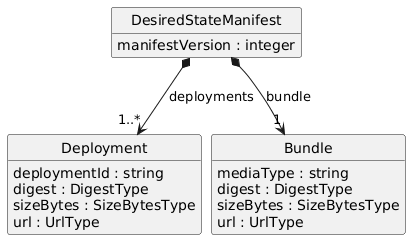

The diagram above was rendered by PlantUML. Its source (embedded in the PNG):
@startuml
skinparam nodesep 10
hide circle
hide empty members
class "DesiredStateManifest" [[{Manifest from the Workload Fleet Manager, representing the complete desired workload configuration assigned to the device.}]] {
    {field} manifestVersion : integer  
}
class "Deployment" [[{List of deployment objects describing each workload.}]] {
    {field} deploymentId : string  
    {field} digest : DigestType  
    {field} sizeBytes : SizeBytesType  
    {field} url : UrlType  
}
class "Bundle" [[{Describes an archive containing all referenced ApplicationDeployment YAMLs. If there are zero deployments (i.e., the deployments array is empty), this field MUST be present with the value null. An empty archive MUST NOT be served.}]] {
    {field} mediaType : string  
    {field} digest : DigestType  
    {field} sizeBytes : SizeBytesType  
    {field} url : UrlType  
}
"DesiredStateManifest" *--> "1..*" "Deployment" : "deployments"
"DesiredStateManifest" *--> "1" "Bundle" : "bundle"
@enduml